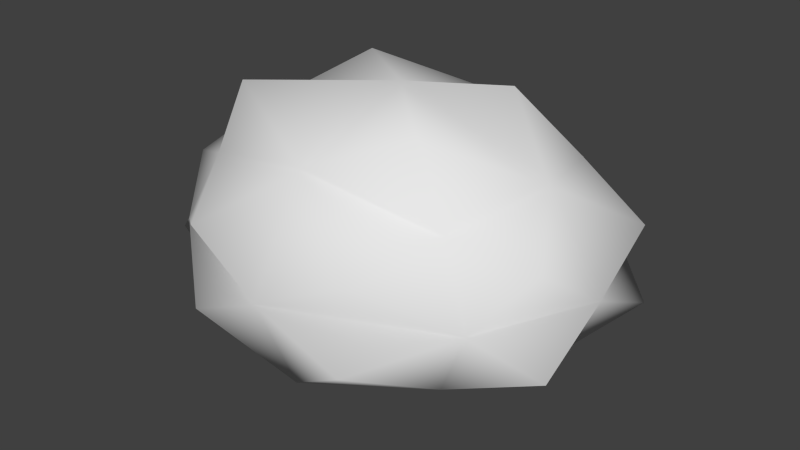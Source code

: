# Source: fruit-bush.blend  (saved by Blender 2.73.0; exported with 4.5.12 LTS)
import bpy
from mathutils import Matrix  # noqa: F401  (used for matrix-valued properties, if any)

bpy.ops.wm.read_factory_settings(use_empty=True)
scene = bpy.context.scene
scene.name = 'Scene'

# ---- collections
col_collection_1 = bpy.data.collections.new('Collection 1'); scene.collection.children.link(col_collection_1)

# ---- materials (node trees are filled in below, after node groups)
mat_material_002 = bpy.data.materials.new('Material.002')
mat_material_002.alpha_threshold = 0.0
mat_material_002.use_transparent_shadow = False
mat_material_002.roughness = 0.5
mat_material_001 = bpy.data.materials.new('Material.001')
mat_material_001.alpha_threshold = 0.0
mat_material_001.use_transparent_shadow = False
mat_material_001.roughness = 0.5

# ---- material node trees

# ---- world
world_world = bpy.data.worlds.new('World'); scene.world = world_world
world_world.color = (0.05088, 0.05088, 0.05088)
world_world.use_sun_shadow = False
world_world.sun_shadow_jitter_overblur = 0.0
world_world.cycles.sampling_method = 'MANUAL'
world_world.cycles.sample_map_resolution = 256

# ---- meshes
me_cube_003 = bpy.data.meshes.new('Cube.003')
me_cube_003.from_pydata([(-0.3931, 0.8764, 0.9199), (-0.3931, 0.9435, 0.9744), (-0.3066, 0.9435, 0.9744), (-0.3066, 0.8764, 0.9199), (-0.3931, 0.8219, 0.987), (-0.3931, 0.889, 1.042), (-0.3066, 0.889, 1.042), (-0.3066, 0.8219, 0.987), (-0.3498, 0.8906, 1.057), (-0.3498, 0.9586, 0.9728), (-0.3498, 0.8068, 0.9886), (-0.3498, 0.8748, 0.9048), (-0.4038, 0.8408, 0.9467), (-0.4038, 0.9246, 1.015), (-0.2959, 0.9246, 1.015), (-0.2959, 0.8408, 0.9467), (-0.3498, 0.8246, 0.9335), (-0.3498, 0.9408, 1.028), (-0.4038, 0.8487, 1.023), (-0.4038, 0.9167, 0.9388), (-0.2959, 0.8487, 1.023), (-0.2959, 0.9167, 0.9388), (-0.3498, 0.8355, 1.039), (-0.3498, 0.9299, 0.9225), (-0.275, 0.8827, 0.9807), (-0.4247, 0.8827, 0.9807), (0.08511, 0.9771, 0.9162), (0.03733, 1.024, 0.9707), (0.09809, 1.086, 0.9707), (0.1459, 1.039, 0.9162), (0.1239, 0.9389, 0.9833), (0.0761, 0.986, 1.038), (0.1369, 1.048, 1.038), (0.1846, 1.0, 0.9833), (0.1054, 1.018, 1.053), (0.05697, 1.066, 0.9691), (0.165, 0.959, 0.9849), (0.1166, 1.007, 0.9011), (0.1029, 0.9445, 0.943), (0.04325, 1.003, 1.011), (0.1191, 1.08, 1.011), (0.1787, 1.021, 0.943), (0.1524, 0.9715, 0.9298), (0.06962, 1.053, 1.024), (0.09726, 0.9501, 1.019), (0.04887, 0.9978, 0.9351), (0.1731, 1.027, 1.019), (0.1247, 1.075, 0.9351), (0.1446, 0.9792, 1.035), (0.07742, 1.045, 0.9189), (0.1636, 1.066, 0.977), (0.05838, 0.9591, 0.977), (0.1276, 1.341, 0.9162), (0.0625, 1.324, 0.9707), (0.04148, 1.408, 0.9707), (0.1066, 1.425, 0.9162), (0.1805, 1.354, 0.9833), (0.1154, 1.338, 1.038), (0.09434, 1.422, 1.038), (0.1595, 1.438, 0.9833), (0.1033, 1.379, 1.053), (0.03735, 1.363, 0.9691), (0.1846, 1.4, 0.9849), (0.1187, 1.383, 0.9011), (0.1648, 1.339, 0.943), (0.08345, 1.319, 1.011), (0.05722, 1.423, 1.011), (0.1385, 1.444, 0.943), (0.1674, 1.395, 0.9298), (0.05459, 1.367, 1.024), (0.1571, 1.337, 1.019), (0.09112, 1.321, 0.9351), (0.1309, 1.442, 1.019), (0.06488, 1.425, 0.9351), (0.1567, 1.393, 1.035), (0.06523, 1.37, 0.9189), (0.09279, 1.454, 0.977), (0.1292, 1.309, 0.977), (-0.1958, 1.351, 1.065), (-0.2625, 1.32, 1.096), (-0.2992, 1.391, 1.089), (-0.2324, 1.422, 1.058), (-0.1705, 1.371, 1.138), (-0.2372, 1.34, 1.17), (-0.2739, 1.411, 1.163), (-0.2071, 1.443, 1.131), (-0.2607, 1.374, 1.179), (-0.2923, 1.349, 1.088), (-0.1774, 1.413, 1.14), (-0.209, 1.388, 1.048), (-0.1703, 1.356, 1.098), (-0.2536, 1.317, 1.138), (-0.2993, 1.406, 1.129), (-0.216, 1.445, 1.09), (-0.177, 1.408, 1.086), (-0.2926, 1.354, 1.141), (-0.1962, 1.35, 1.164), (-0.2277, 1.324, 1.072), (-0.2419, 1.438, 1.155), (-0.2735, 1.413, 1.064), (-0.2129, 1.399, 1.177), (-0.2567, 1.364, 1.05), (-0.2665, 1.443, 1.108), (-0.2031, 1.32, 1.12), (-0.4481, 1.123, 1.059), (-0.5214, 1.151, 1.064), (-0.4937, 1.225, 1.059), (-0.4205, 1.197, 1.054), (-0.4411, 1.126, 1.137), (-0.5144, 1.154, 1.143), (-0.4867, 1.227, 1.138), (-0.4135, 1.199, 1.132), (-0.5088, 1.194, 1.15), (-0.5175, 1.191, 1.053), (-0.4174, 1.159, 1.144), (-0.4261, 1.156, 1.046), (-0.439, 1.112, 1.098), (-0.5304, 1.147, 1.105), (-0.4959, 1.239, 1.098), (-0.4044, 1.204, 1.092), (-0.404, 1.151, 1.093), (-0.5308, 1.199, 1.103), (-0.4803, 1.131, 1.15), (-0.489, 1.128, 1.052), (-0.4458, 1.223, 1.144), (-0.4545, 1.219, 1.046), (-0.4614, 1.178, 1.166), (-0.4735, 1.173, 1.03), (-0.4435, 1.239, 1.094), (-0.4914, 1.112, 1.103), (-0.4442, 1.412, 0.9176), (-0.5107, 1.431, 0.9108), (-0.4898, 1.495, 0.892), (-0.4233, 1.475, 0.8988), (-0.4451, 1.431, 0.9844), (-0.5116, 1.451, 0.9776), (-0.4906, 1.515, 0.9588), (-0.4241, 1.495, 0.9656), (-0.5094, 1.488, 0.9757), (-0.5084, 1.463, 0.8923), (-0.4265, 1.463, 0.9841), (-0.4254, 1.439, 0.9008), (-0.439, 1.411, 0.9542), (-0.522, 1.436, 0.9457), (-0.4958, 1.516, 0.9223), (-0.4129, 1.491, 0.9307), (-0.4099, 1.446, 0.9441), (-0.525, 1.48, 0.9323), (-0.481, 1.436, 0.9916), (-0.4799, 1.411, 0.9083), (-0.4549, 1.516, 0.9682), (-0.4538, 1.491, 0.8848), (-0.4682, 1.481, 0.996), (-0.4667, 1.446, 0.8804), (-0.4493, 1.519, 0.922), (-0.4855, 1.408, 0.9545), (-0.173, 1.067, 1.072), (-0.2118, 1.012, 1.072), (-0.2633, 1.049, 1.095), (-0.2246, 1.104, 1.095), (-0.1538, 1.055, 1.135), (-0.1925, 0.9996, 1.136), (-0.244, 1.036, 1.159), (-0.2053, 1.091, 1.158), (-0.2207, 1.009, 1.155), (-0.2447, 1.025, 1.076), (-0.1723, 1.078, 1.154), (-0.1964, 1.094, 1.075), (-0.1522, 1.063, 1.1), (-0.2005, 0.9945, 1.101), (-0.2649, 1.04, 1.13), (-0.2166, 1.109, 1.129), (-0.175, 1.099, 1.114), (-0.2421, 1.004, 1.116), (-0.1643, 1.021, 1.14), (-0.1884, 1.037, 1.061), (-0.2287, 1.067, 1.169), (-0.2528, 1.082, 1.09), (-0.1918, 1.041, 1.17), (-0.2252, 1.063, 1.06), (-0.2532, 1.083, 1.135), (-0.1639, 1.02, 1.095), (-0.1028, 1.523, 0.9205), (-0.1601, 1.54, 0.9146), (-0.1421, 1.595, 0.8984), (-0.0848, 1.578, 0.9043), (-0.1036, 1.54, 0.978), (-0.1608, 1.557, 0.9721), (-0.1428, 1.612, 0.956), (-0.08554, 1.595, 0.9618), (-0.159, 1.589, 0.9705), (-0.1581, 1.567, 0.8987), (-0.08754, 1.568, 0.9778), (-0.08662, 1.546, 0.906), (-0.09834, 1.523, 0.952), (-0.1698, 1.544, 0.9447), (-0.1473, 1.612, 0.9245), (-0.07583, 1.591, 0.9318), (-0.07324, 1.553, 0.9433), (-0.1724, 1.582, 0.9332), (-0.1345, 1.544, 0.9842), (-0.1336, 1.522, 0.9124), (-0.112, 1.612, 0.964), (-0.1111, 1.591, 0.8922), (-0.1235, 1.582, 0.988), (-0.1222, 1.553, 0.8884), (-0.1072, 1.615, 0.9242), (-0.1384, 1.52, 0.9522), (-0.108, 0.7915, 0.8969), (-0.1648, 0.8006, 0.9139), (-0.1529, 0.8588, 0.9227), (-0.09602, 0.8497, 0.9056), (-0.09277, 0.7798, 0.9538), (-0.1496, 0.7889, 0.9708), (-0.1377, 0.8471, 0.9796), (-0.08084, 0.838, 0.9625), (-0.1488, 0.8177, 0.9844), (-0.1678, 0.8323, 0.9133), (-0.07786, 0.8063, 0.9631), (-0.09682, 0.8209, 0.8921), (-0.09479, 0.7773, 0.9221), (-0.1658, 0.7887, 0.9434), (-0.1509, 0.8613, 0.9543), (-0.07989, 0.85, 0.9331), (-0.0736, 0.8114, 0.9235), (-0.172, 0.8272, 0.953), (-0.1208, 0.7757, 0.9682), (-0.1398, 0.7903, 0.8972), (-0.1059, 0.8483, 0.9792), (-0.1249, 0.8629, 0.9082), (-0.1097, 0.8092, 0.9875), (-0.136, 0.8295, 0.889), (-0.1125, 0.8697, 0.9458), (-0.1332, 0.7689, 0.9306), (-0.5834, 0.9965, 0.8804), (-0.6402, 1.006, 0.8975), (-0.6283, 1.064, 0.9062), (-0.5714, 1.055, 0.8892), (-0.5682, 0.9848, 0.9373), (-0.625, 0.9939, 0.9544), (-0.6131, 1.052, 0.9631), (-0.5562, 1.043, 0.9461), (-0.6242, 1.023, 0.9679), (-0.6432, 1.037, 0.8969), (-0.5533, 1.011, 0.9467), (-0.5722, 1.026, 0.8756), (-0.5702, 0.9823, 0.9057), (-0.6412, 0.9937, 0.9269), (-0.6263, 1.066, 0.9379), (-0.5553, 1.055, 0.9166), (-0.549, 1.016, 0.907), (-0.6475, 1.032, 0.9365), (-0.5962, 0.9807, 0.9518), (-0.6152, 0.9953, 0.8808), (-0.5813, 1.053, 0.9628), (-0.6003, 1.068, 0.8917), (-0.5851, 1.014, 0.971), (-0.6114, 1.034, 0.8725), (-0.5879, 1.075, 0.9294), (-0.6086, 0.9739, 0.9142)], [], [(25, 13, 1, 19), (17, 14, 2, 9), (24, 15, 3, 21), (16, 12, 0, 11), (23, 9, 2, 21), (22, 8, 5, 18), (20, 6, 8, 22), (19, 1, 9, 23), (15, 16, 11, 3), (13, 17, 9, 1), (5, 8, 17, 13), (7, 10, 16, 15), (10, 4, 12, 16), (20, 7, 15, 24), (8, 6, 14, 17), (18, 5, 13, 25), (4, 18, 25, 12), (6, 20, 24, 14), (0, 19, 23, 11), (7, 20, 22, 10), (10, 22, 18, 4), (11, 23, 21, 3), (14, 24, 21, 2), (12, 25, 19, 0), (51, 39, 27, 45), (43, 40, 28, 35), (50, 41, 29, 47), (42, 38, 26, 37), (49, 35, 28, 47), (48, 34, 31, 44), (46, 32, 34, 48), (45, 27, 35, 49), (41, 42, 37, 29), (39, 43, 35, 27), (31, 34, 43, 39), (33, 36, 42, 41), (36, 30, 38, 42), (46, 33, 41, 50), (34, 32, 40, 43), (44, 31, 39, 51), (30, 44, 51, 38), (32, 46, 50, 40), (26, 45, 49, 37), (33, 46, 48, 36), (36, 48, 44, 30), (37, 49, 47, 29), (40, 50, 47, 28), (38, 51, 45, 26), (77, 65, 53, 71), (69, 66, 54, 61), (76, 67, 55, 73), (68, 64, 52, 63), (75, 61, 54, 73), (74, 60, 57, 70), (72, 58, 60, 74), (71, 53, 61, 75), (67, 68, 63, 55), (65, 69, 61, 53), (57, 60, 69, 65), (59, 62, 68, 67), (62, 56, 64, 68), (72, 59, 67, 76), (60, 58, 66, 69), (70, 57, 65, 77), (56, 70, 77, 64), (58, 72, 76, 66), (52, 71, 75, 63), (59, 72, 74, 62), (62, 74, 70, 56), (63, 75, 73, 55), (66, 76, 73, 54), (64, 77, 71, 52), (103, 91, 79, 97), (95, 92, 80, 87), (102, 93, 81, 99), (94, 90, 78, 89), (101, 87, 80, 99), (100, 86, 83, 96), (98, 84, 86, 100), (97, 79, 87, 101), (93, 94, 89, 81), (91, 95, 87, 79), (83, 86, 95, 91), (85, 88, 94, 93), (88, 82, 90, 94), (98, 85, 93, 102), (86, 84, 92, 95), (96, 83, 91, 103), (82, 96, 103, 90), (84, 98, 102, 92), (78, 97, 101, 89), (85, 98, 100, 88), (88, 100, 96, 82), (89, 101, 99, 81), (92, 102, 99, 80), (90, 103, 97, 78), (129, 117, 105, 123), (121, 118, 106, 113), (128, 119, 107, 125), (120, 116, 104, 115), (127, 113, 106, 125), (126, 112, 109, 122), (124, 110, 112, 126), (123, 105, 113, 127), (119, 120, 115, 107), (117, 121, 113, 105), (109, 112, 121, 117), (111, 114, 120, 119), (114, 108, 116, 120), (124, 111, 119, 128), (112, 110, 118, 121), (122, 109, 117, 129), (108, 122, 129, 116), (110, 124, 128, 118), (104, 123, 127, 115), (111, 124, 126, 114), (114, 126, 122, 108), (115, 127, 125, 107), (118, 128, 125, 106), (116, 129, 123, 104), (155, 143, 131, 149), (147, 144, 132, 139), (154, 145, 133, 151), (146, 142, 130, 141), (153, 139, 132, 151), (152, 138, 135, 148), (150, 136, 138, 152), (149, 131, 139, 153), (145, 146, 141, 133), (143, 147, 139, 131), (135, 138, 147, 143), (137, 140, 146, 145), (140, 134, 142, 146), (150, 137, 145, 154), (138, 136, 144, 147), (148, 135, 143, 155), (134, 148, 155, 142), (136, 150, 154, 144), (130, 149, 153, 141), (137, 150, 152, 140), (140, 152, 148, 134), (141, 153, 151, 133), (144, 154, 151, 132), (142, 155, 149, 130), (181, 169, 157, 175), (173, 170, 158, 165), (180, 171, 159, 177), (172, 168, 156, 167), (179, 165, 158, 177), (178, 164, 161, 174), (176, 162, 164, 178), (175, 157, 165, 179), (171, 172, 167, 159), (169, 173, 165, 157), (161, 164, 173, 169), (163, 166, 172, 171), (166, 160, 168, 172), (176, 163, 171, 180), (164, 162, 170, 173), (174, 161, 169, 181), (160, 174, 181, 168), (162, 176, 180, 170), (156, 175, 179, 167), (163, 176, 178, 166), (166, 178, 174, 160), (167, 179, 177, 159), (170, 180, 177, 158), (168, 181, 175, 156), (207, 195, 183, 201), (199, 196, 184, 191), (206, 197, 185, 203), (198, 194, 182, 193), (205, 191, 184, 203), (204, 190, 187, 200), (202, 188, 190, 204), (201, 183, 191, 205), (197, 198, 193, 185), (195, 199, 191, 183), (187, 190, 199, 195), (189, 192, 198, 197), (192, 186, 194, 198), (202, 189, 197, 206), (190, 188, 196, 199), (200, 187, 195, 207), (186, 200, 207, 194), (188, 202, 206, 196), (182, 201, 205, 193), (189, 202, 204, 192), (192, 204, 200, 186), (193, 205, 203, 185), (196, 206, 203, 184), (194, 207, 201, 182), (233, 221, 209, 227), (225, 222, 210, 217), (232, 223, 211, 229), (224, 220, 208, 219), (231, 217, 210, 229), (230, 216, 213, 226), (228, 214, 216, 230), (227, 209, 217, 231), (223, 224, 219, 211), (221, 225, 217, 209), (213, 216, 225, 221), (215, 218, 224, 223), (218, 212, 220, 224), (228, 215, 223, 232), (216, 214, 222, 225), (226, 213, 221, 233), (212, 226, 233, 220), (214, 228, 232, 222), (208, 227, 231, 219), (215, 228, 230, 218), (218, 230, 226, 212), (219, 231, 229, 211), (222, 232, 229, 210), (220, 233, 227, 208), (259, 247, 235, 253), (251, 248, 236, 243), (258, 249, 237, 255), (250, 246, 234, 245), (257, 243, 236, 255), (256, 242, 239, 252), (254, 240, 242, 256), (253, 235, 243, 257), (249, 250, 245, 237), (247, 251, 243, 235), (239, 242, 251, 247), (241, 244, 250, 249), (244, 238, 246, 250), (254, 241, 249, 258), (242, 240, 248, 251), (252, 239, 247, 259), (238, 252, 259, 246), (240, 254, 258, 248), (234, 253, 257, 245), (241, 254, 256, 244), (244, 256, 252, 238), (245, 257, 255, 237), (248, 258, 255, 236), (246, 259, 253, 234)])
me_cube_003.polygons.foreach_set('use_smooth', [True] * 240)
_uv = me_cube_003.uv_layers.new(name='UVMap')
_uv.uv.foreach_set('vector', [0.1755, 0.4289, 0.408, 0.4289, 0.3539, 0.5676, 0.251, 0.6012, 0.5791, 0.5864, 0.5791, 0.8189, 0.4405, 0.7648, 0.4069, 0.662, 0.4217, 0.9901, 0.1891, 0.9901, 0.2432, 0.8514, 0.3461, 0.8178, 0.018, 0.8326, 0.018, 0.6001, 0.1567, 0.6542, 0.1902, 0.757, 0.2986, 0.7095, 0.4069, 0.662, 0.4405, 0.7648, 0.3461, 0.8178, 0.7034, 0.288, 0.8118, 0.2405, 0.8453, 0.3434, 0.751, 0.3964, 0.6559, 0.1797, 0.7588, 0.1461, 0.8118, 0.2405, 0.7034, 0.288, 0.251, 0.6012, 0.3539, 0.5676, 0.4069, 0.662, 0.2986, 0.7095, 0.1891, 0.9901, 0.018, 0.8326, 0.1902, 0.757, 0.2432, 0.8514, 0.408, 0.4289, 0.5791, 0.5864, 0.4069, 0.662, 0.3539, 0.5676, 0.8453, 0.3434, 0.8118, 0.2405, 0.984, 0.1649, 0.984, 0.3975, 0.5615, 0.2327, 0.5951, 0.3356, 0.4229, 0.4112, 0.4229, 0.1786, 0.5951, 0.3356, 0.6481, 0.4299, 0.594, 0.5686, 0.4229, 0.4112, 0.6559, 0.1797, 0.5615, 0.2327, 0.4229, 0.1786, 0.5803, 0.007468, 0.8118, 0.2405, 0.7588, 0.1461, 0.8129, 0.007468, 0.984, 0.1649, 0.751, 0.3964, 0.8453, 0.3434, 0.984, 0.3975, 0.8265, 0.5686, 0.6481, 0.4299, 0.751, 0.3964, 0.8265, 0.5686, 0.594, 0.5686, 0.7588, 0.1461, 0.6559, 0.1797, 0.5803, 0.007468, 0.8129, 0.007468, 0.1567, 0.6542, 0.251, 0.6012, 0.2986, 0.7095, 0.1902, 0.757, 0.5615, 0.2327, 0.6559, 0.1797, 0.7034, 0.288, 0.5951, 0.3356, 0.5951, 0.3356, 0.7034, 0.288, 0.751, 0.3964, 0.6481, 0.4299, 0.1902, 0.757, 0.2986, 0.7095, 0.3461, 0.8178, 0.2432, 0.8514, 0.5791, 0.8189, 0.4217, 0.9901, 0.3461, 0.8178, 0.4405, 0.7648, 0.018, 0.6001, 0.1755, 0.4289, 0.251, 0.6012, 0.1567, 0.6542, 0.1755, 0.4289, 0.408, 0.4289, 0.3539, 0.5676, 0.251, 0.6012, 0.5791, 0.5864, 0.5791, 0.8189, 0.4405, 0.7648, 0.4069, 0.662, 0.4217, 0.9901, 0.1891, 0.9901, 0.2432, 0.8514, 0.3461, 0.8178, 0.018, 0.8326, 0.018, 0.6001, 0.1567, 0.6542, 0.1902, 0.757, 0.2986, 0.7095, 0.4069, 0.662, 0.4405, 0.7648, 0.3461, 0.8178, 0.7034, 0.288, 0.8118, 0.2405, 0.8453, 0.3434, 0.751, 0.3964, 0.6559, 0.1797, 0.7588, 0.1461, 0.8118, 0.2405, 0.7034, 0.288, 0.251, 0.6012, 0.3539, 0.5676, 0.4069, 0.662, 0.2986, 0.7095, 0.1891, 0.9901, 0.018, 0.8326, 0.1902, 0.757, 0.2432, 0.8514, 0.408, 0.4289, 0.5791, 0.5864, 0.4069, 0.662, 0.3539, 0.5676, 0.8453, 0.3434, 0.8118, 0.2405, 0.984, 0.1649, 0.984, 0.3975, 0.5615, 0.2327, 0.5951, 0.3356, 0.4229, 0.4112, 0.4229, 0.1786, 0.5951, 0.3356, 0.6481, 0.4299, 0.594, 0.5686, 0.4229, 0.4112, 0.6559, 0.1797, 0.5615, 0.2327, 0.4229, 0.1786, 0.5803, 0.007468, 0.8118, 0.2405, 0.7588, 0.1461, 0.8129, 0.007468, 0.984, 0.1649, 0.751, 0.3964, 0.8453, 0.3434, 0.984, 0.3975, 0.8265, 0.5686, 0.6481, 0.4299, 0.751, 0.3964, 0.8265, 0.5686, 0.594, 0.5686, 0.7588, 0.1461, 0.6559, 0.1797, 0.5803, 0.007468, 0.8129, 0.007468, 0.1567, 0.6542, 0.251, 0.6012, 0.2986, 0.7095, 0.1902, 0.757, 0.5615, 0.2327, 0.6559, 0.1797, 0.7034, 0.288, 0.5951, 0.3356, 0.5951, 0.3356, 0.7034, 0.288, 0.751, 0.3964, 0.6481, 0.4299, 0.1902, 0.757, 0.2986, 0.7095, 0.3461, 0.8178, 0.2432, 0.8514, 0.5791, 0.8189, 0.4217, 0.9901, 0.3461, 0.8178, 0.4405, 0.7648, 0.018, 0.6001, 0.1755, 0.4289, 0.251, 0.6012, 0.1567, 0.6542, 0.1755, 0.4289, 0.408, 0.4289, 0.3539, 0.5676, 0.251, 0.6012, 0.5791, 0.5864, 0.5791, 0.8189, 0.4405, 0.7648, 0.4069, 0.662, 0.4217, 0.9901, 0.1891, 0.9901, 0.2432, 0.8514, 0.3461, 0.8178, 0.018, 0.8326, 0.018, 0.6001, 0.1567, 0.6542, 0.1902, 0.757, 0.2986, 0.7095, 0.4069, 0.662, 0.4405, 0.7648, 0.3461, 0.8178, 0.7034, 0.288, 0.8118, 0.2405, 0.8453, 0.3434, 0.751, 0.3964, 0.6559, 0.1797, 0.7588, 0.1461, 0.8118, 0.2405, 0.7034, 0.288, 0.251, 0.6012, 0.3539, 0.5676, 0.4069, 0.662, 0.2986, 0.7095, 0.1891, 0.9901, 0.018, 0.8326, 0.1902, 0.757, 0.2432, 0.8514, 0.408, 0.4289, 0.5791, 0.5864, 0.4069, 0.662, 0.3539, 0.5676, 0.8453, 0.3434, 0.8118, 0.2405, 0.984, 0.1649, 0.984, 0.3975, 0.5615, 0.2327, 0.5951, 0.3356, 0.4229, 0.4112, 0.4229, 0.1786, 0.5951, 0.3356, 0.6481, 0.4299, 0.594, 0.5686, 0.4229, 0.4112, 0.6559, 0.1797, 0.5615, 0.2327, 0.4229, 0.1786, 0.5803, 0.007468, 0.8118, 0.2405, 0.7588, 0.1461, 0.8129, 0.007468, 0.984, 0.1649, 0.751, 0.3964, 0.8453, 0.3434, 0.984, 0.3975, 0.8265, 0.5686, 0.6481, 0.4299, 0.751, 0.3964, 0.8265, 0.5686, 0.594, 0.5686, 0.7588, 0.1461, 0.6559, 0.1797, 0.5803, 0.007468, 0.8129, 0.007468, 0.1567, 0.6542, 0.251, 0.6012, 0.2986, 0.7095, 0.1902, 0.757, 0.5615, 0.2327, 0.6559, 0.1797, 0.7034, 0.288, 0.5951, 0.3356, 0.5951, 0.3356, 0.7034, 0.288, 0.751, 0.3964, 0.6481, 0.4299, 0.1902, 0.757, 0.2986, 0.7095, 0.3461, 0.8178, 0.2432, 0.8514, 0.5791, 0.8189, 0.4217, 0.9901, 0.3461, 0.8178, 0.4405, 0.7648, 0.018, 0.6001, 0.1755, 0.4289, 0.251, 0.6012, 0.1567, 0.6542, 0.1755, 0.4289, 0.408, 0.4289, 0.3539, 0.5676, 0.251, 0.6012, 0.5791, 0.5864, 0.5791, 0.8189, 0.4405, 0.7648, 0.4069, 0.662, 0.4217, 0.9901, 0.1891, 0.9901, 0.2432, 0.8514, 0.3461, 0.8178, 0.018, 0.8326, 0.018, 0.6001, 0.1567, 0.6542, 0.1902, 0.757, 0.2986, 0.7095, 0.4069, 0.662, 0.4405, 0.7648, 0.3461, 0.8178, 0.7034, 0.288, 0.8118, 0.2405, 0.8453, 0.3434, 0.751, 0.3964, 0.6559, 0.1797, 0.7588, 0.1461, 0.8118, 0.2405, 0.7034, 0.288, 0.251, 0.6012, 0.3539, 0.5676, 0.4069, 0.662, 0.2986, 0.7095, 0.1891, 0.9901, 0.018, 0.8326, 0.1902, 0.757, 0.2432, 0.8514, 0.408, 0.4289, 0.5791, 0.5864, 0.4069, 0.662, 0.3539, 0.5676, 0.8453, 0.3434, 0.8118, 0.2405, 0.984, 0.1649, 0.984, 0.3975, 0.5615, 0.2327, 0.5951, 0.3356, 0.4229, 0.4112, 0.4229, 0.1786, 0.5951, 0.3356, 0.6481, 0.4299, 0.594, 0.5686, 0.4229, 0.4112, 0.6559, 0.1797, 0.5615, 0.2327, 0.4229, 0.1786, 0.5803, 0.007468, 0.8118, 0.2405, 0.7588, 0.1461, 0.8129, 0.007468, 0.984, 0.1649, 0.751, 0.3964, 0.8453, 0.3434, 0.984, 0.3975, 0.8265, 0.5686, 0.6481, 0.4299, 0.751, 0.3964, 0.8265, 0.5686, 0.594, 0.5686, 0.7588, 0.1461, 0.6559, 0.1797, 0.5803, 0.007468, 0.8129, 0.007468, 0.1567, 0.6542, 0.251, 0.6012, 0.2986, 0.7095, 0.1902, 0.757, 0.5615, 0.2327, 0.6559, 0.1797, 0.7034, 0.288, 0.5951, 0.3356, 0.5951, 0.3356, 0.7034, 0.288, 0.751, 0.3964, 0.6481, 0.4299, 0.1902, 0.757, 0.2986, 0.7095, 0.3461, 0.8178, 0.2432, 0.8514, 0.5791, 0.8189, 0.4217, 0.9901, 0.3461, 0.8178, 0.4405, 0.7648, 0.018, 0.6001, 0.1755, 0.4289, 0.251, 0.6012, 0.1567, 0.6542, 0.1755, 0.4289, 0.408, 0.4289, 0.3539, 0.5676, 0.251, 0.6012, 0.5791, 0.5864, 0.5791, 0.8189, 0.4405, 0.7648, 0.4069, 0.662, 0.4217, 0.9901, 0.1891, 0.9901, 0.2432, 0.8514, 0.3461, 0.8178, 0.018, 0.8326, 0.018, 0.6001, 0.1567, 0.6542, 0.1902, 0.757, 0.2986, 0.7095, 0.4069, 0.662, 0.4405, 0.7648, 0.3461, 0.8178, 0.7034, 0.288, 0.8118, 0.2405, 0.8453, 0.3434, 0.751, 0.3964, 0.6559, 0.1797, 0.7588, 0.1461, 0.8118, 0.2405, 0.7034, 0.288, 0.251, 0.6012, 0.3539, 0.5676, 0.4069, 0.662, 0.2986, 0.7095, 0.1891, 0.9901, 0.018, 0.8326, 0.1902, 0.757, 0.2432, 0.8514, 0.408, 0.4289, 0.5791, 0.5864, 0.4069, 0.662, 0.3539, 0.5676, 0.8453, 0.3434, 0.8118, 0.2405, 0.984, 0.1649, 0.984, 0.3975, 0.5615, 0.2327, 0.5951, 0.3356, 0.4229, 0.4112, 0.4229, 0.1786, 0.5951, 0.3356, 0.6481, 0.4299, 0.594, 0.5686, 0.4229, 0.4112, 0.6559, 0.1797, 0.5615, 0.2327, 0.4229, 0.1786, 0.5803, 0.007468, 0.8118, 0.2405, 0.7588, 0.1461, 0.8129, 0.007468, 0.984, 0.1649, 0.751, 0.3964, 0.8453, 0.3434, 0.984, 0.3975, 0.8265, 0.5686, 0.6481, 0.4299, 0.751, 0.3964, 0.8265, 0.5686, 0.594, 0.5686, 0.7588, 0.1461, 0.6559, 0.1797, 0.5803, 0.007468, 0.8129, 0.007468, 0.1567, 0.6542, 0.251, 0.6012, 0.2986, 0.7095, 0.1902, 0.757, 0.5615, 0.2327, 0.6559, 0.1797, 0.7034, 0.288, 0.5951, 0.3356, 0.5951, 0.3356, 0.7034, 0.288, 0.751, 0.3964, 0.6481, 0.4299, 0.1902, 0.757, 0.2986, 0.7095, 0.3461, 0.8178, 0.2432, 0.8514, 0.5791, 0.8189, 0.4217, 0.9901, 0.3461, 0.8178, 0.4405, 0.7648, 0.018, 0.6001, 0.1755, 0.4289, 0.251, 0.6012, 0.1567, 0.6542, 0.1755, 0.4289, 0.408, 0.4289, 0.3539, 0.5676, 0.251, 0.6012, 0.5791, 0.5864, 0.5791, 0.8189, 0.4405, 0.7648, 0.4069, 0.662, 0.4217, 0.9901, 0.1891, 0.9901, 0.2432, 0.8514, 0.3461, 0.8178, 0.018, 0.8326, 0.018, 0.6001, 0.1567, 0.6542, 0.1902, 0.757, 0.2986, 0.7095, 0.4069, 0.662, 0.4405, 0.7648, 0.3461, 0.8178, 0.7034, 0.288, 0.8118, 0.2405, 0.8453, 0.3434, 0.751, 0.3964, 0.6559, 0.1797, 0.7588, 0.1461, 0.8118, 0.2405, 0.7034, 0.288, 0.251, 0.6012, 0.3539, 0.5676, 0.4069, 0.662, 0.2986, 0.7095, 0.1891, 0.9901, 0.018, 0.8326, 0.1902, 0.757, 0.2432, 0.8514, 0.408, 0.4289, 0.5791, 0.5864, 0.4069, 0.662, 0.3539, 0.5676, 0.8453, 0.3434, 0.8118, 0.2405, 0.984, 0.1649, 0.984, 0.3975, 0.5615, 0.2327, 0.5951, 0.3356, 0.4229, 0.4112, 0.4229, 0.1786, 0.5951, 0.3356, 0.6481, 0.4299, 0.594, 0.5686, 0.4229, 0.4112, 0.6559, 0.1797, 0.5615, 0.2327, 0.4229, 0.1786, 0.5803, 0.007468, 0.8118, 0.2405, 0.7588, 0.1461, 0.8129, 0.007468, 0.984, 0.1649, 0.751, 0.3964, 0.8453, 0.3434, 0.984, 0.3975, 0.8265, 0.5686, 0.6481, 0.4299, 0.751, 0.3964, 0.8265, 0.5686, 0.594, 0.5686, 0.7588, 0.1461, 0.6559, 0.1797, 0.5803, 0.007468, 0.8129, 0.007468, 0.1567, 0.6542, 0.251, 0.6012, 0.2986, 0.7095, 0.1902, 0.757, 0.5615, 0.2327, 0.6559, 0.1797, 0.7034, 0.288, 0.5951, 0.3356, 0.5951, 0.3356, 0.7034, 0.288, 0.751, 0.3964, 0.6481, 0.4299, 0.1902, 0.757, 0.2986, 0.7095, 0.3461, 0.8178, 0.2432, 0.8514, 0.5791, 0.8189, 0.4217, 0.9901, 0.3461, 0.8178, 0.4405, 0.7648, 0.018, 0.6001, 0.1755, 0.4289, 0.251, 0.6012, 0.1567, 0.6542, 0.1755, 0.4289, 0.408, 0.4289, 0.3539, 0.5676, 0.251, 0.6012, 0.5791, 0.5864, 0.5791, 0.8189, 0.4405, 0.7648, 0.4069, 0.662, 0.4217, 0.9901, 0.1891, 0.9901, 0.2432, 0.8514, 0.3461, 0.8178, 0.018, 0.8326, 0.018, 0.6001, 0.1567, 0.6542, 0.1902, 0.757, 0.2986, 0.7095, 0.4069, 0.662, 0.4405, 0.7648, 0.3461, 0.8178, 0.7034, 0.288, 0.8118, 0.2405, 0.8453, 0.3434, 0.751, 0.3964, 0.6559, 0.1797, 0.7588, 0.1461, 0.8118, 0.2405, 0.7034, 0.288, 0.251, 0.6012, 0.3539, 0.5676, 0.4069, 0.662, 0.2986, 0.7095, 0.1891, 0.9901, 0.018, 0.8326, 0.1902, 0.757, 0.2432, 0.8514, 0.408, 0.4289, 0.5791, 0.5864, 0.4069, 0.662, 0.3539, 0.5676, 0.8453, 0.3434, 0.8118, 0.2405, 0.984, 0.1649, 0.984, 0.3975, 0.5615, 0.2327, 0.5951, 0.3356, 0.4229, 0.4112, 0.4229, 0.1786, 0.5951, 0.3356, 0.6481, 0.4299, 0.594, 0.5686, 0.4229, 0.4112, 0.6559, 0.1797, 0.5615, 0.2327, 0.4229, 0.1786, 0.5803, 0.007468, 0.8118, 0.2405, 0.7588, 0.1461, 0.8129, 0.007468, 0.984, 0.1649, 0.751, 0.3964, 0.8453, 0.3434, 0.984, 0.3975, 0.8265, 0.5686, 0.6481, 0.4299, 0.751, 0.3964, 0.8265, 0.5686, 0.594, 0.5686, 0.7588, 0.1461, 0.6559, 0.1797, 0.5803, 0.007468, 0.8129, 0.007468, 0.1567, 0.6542, 0.251, 0.6012, 0.2986, 0.7095, 0.1902, 0.757, 0.5615, 0.2327, 0.6559, 0.1797, 0.7034, 0.288, 0.5951, 0.3356, 0.5951, 0.3356, 0.7034, 0.288, 0.751, 0.3964, 0.6481, 0.4299, 0.1902, 0.757, 0.2986, 0.7095, 0.3461, 0.8178, 0.2432, 0.8514, 0.5791, 0.8189, 0.4217, 0.9901, 0.3461, 0.8178, 0.4405, 0.7648, 0.018, 0.6001, 0.1755, 0.4289, 0.251, 0.6012, 0.1567, 0.6542, 0.1755, 0.4289, 0.408, 0.4289, 0.3539, 0.5676, 0.251, 0.6012, 0.5791, 0.5864, 0.5791, 0.8189, 0.4405, 0.7648, 0.4069, 0.662, 0.4217, 0.9901, 0.1891, 0.9901, 0.2432, 0.8514, 0.3461, 0.8178, 0.018, 0.8326, 0.018, 0.6001, 0.1567, 0.6542, 0.1902, 0.757, 0.2986, 0.7095, 0.4069, 0.662, 0.4405, 0.7648, 0.3461, 0.8178, 0.7034, 0.288, 0.8118, 0.2405, 0.8453, 0.3434, 0.751, 0.3964, 0.6559, 0.1797, 0.7588, 0.1461, 0.8118, 0.2405, 0.7034, 0.288, 0.251, 0.6012, 0.3539, 0.5676, 0.4069, 0.662, 0.2986, 0.7095, 0.1891, 0.9901, 0.018, 0.8326, 0.1902, 0.757, 0.2432, 0.8514, 0.408, 0.4289, 0.5791, 0.5864, 0.4069, 0.662, 0.3539, 0.5676, 0.8453, 0.3434, 0.8118, 0.2405, 0.984, 0.1649, 0.984, 0.3975, 0.5615, 0.2327, 0.5951, 0.3356, 0.4229, 0.4112, 0.4229, 0.1786, 0.5951, 0.3356, 0.6481, 0.4299, 0.594, 0.5686, 0.4229, 0.4112, 0.6559, 0.1797, 0.5615, 0.2327, 0.4229, 0.1786, 0.5803, 0.007468, 0.8118, 0.2405, 0.7588, 0.1461, 0.8129, 0.007468, 0.984, 0.1649, 0.751, 0.3964, 0.8453, 0.3434, 0.984, 0.3975, 0.8265, 0.5686, 0.6481, 0.4299, 0.751, 0.3964, 0.8265, 0.5686, 0.594, 0.5686, 0.7588, 0.1461, 0.6559, 0.1797, 0.5803, 0.007468, 0.8129, 0.007468, 0.1567, 0.6542, 0.251, 0.6012, 0.2986, 0.7095, 0.1902, 0.757, 0.5615, 0.2327, 0.6559, 0.1797, 0.7034, 0.288, 0.5951, 0.3356, 0.5951, 0.3356, 0.7034, 0.288, 0.751, 0.3964, 0.6481, 0.4299, 0.1902, 0.757, 0.2986, 0.7095, 0.3461, 0.8178, 0.2432, 0.8514, 0.5791, 0.8189, 0.4217, 0.9901, 0.3461, 0.8178, 0.4405, 0.7648, 0.018, 0.6001, 0.1755, 0.4289, 0.251, 0.6012, 0.1567, 0.6542, 0.1755, 0.4289, 0.408, 0.4289, 0.3539, 0.5676, 0.251, 0.6012, 0.5791, 0.5864, 0.5791, 0.8189, 0.4405, 0.7648, 0.4069, 0.662, 0.4217, 0.9901, 0.1891, 0.9901, 0.2432, 0.8514, 0.3461, 0.8178, 0.018, 0.8326, 0.018, 0.6001, 0.1567, 0.6542, 0.1902, 0.757, 0.2986, 0.7095, 0.4069, 0.662, 0.4405, 0.7648, 0.3461, 0.8178, 0.7034, 0.288, 0.8118, 0.2405, 0.8453, 0.3434, 0.751, 0.3964, 0.6559, 0.1797, 0.7588, 0.1461, 0.8118, 0.2405, 0.7034, 0.288, 0.251, 0.6012, 0.3539, 0.5676, 0.4069, 0.662, 0.2986, 0.7095, 0.1891, 0.9901, 0.018, 0.8326, 0.1902, 0.757, 0.2432, 0.8514, 0.408, 0.4289, 0.5791, 0.5864, 0.4069, 0.662, 0.3539, 0.5676, 0.8453, 0.3434, 0.8118, 0.2405, 0.984, 0.1649, 0.984, 0.3975, 0.5615, 0.2327, 0.5951, 0.3356, 0.4229, 0.4112, 0.4229, 0.1786, 0.5951, 0.3356, 0.6481, 0.4299, 0.594, 0.5686, 0.4229, 0.4112, 0.6559, 0.1797, 0.5615, 0.2327, 0.4229, 0.1786, 0.5803, 0.007468, 0.8118, 0.2405, 0.7588, 0.1461, 0.8129, 0.007468, 0.984, 0.1649, 0.751, 0.3964, 0.8453, 0.3434, 0.984, 0.3975, 0.8265, 0.5686, 0.6481, 0.4299, 0.751, 0.3964, 0.8265, 0.5686, 0.594, 0.5686, 0.7588, 0.1461, 0.6559, 0.1797, 0.5803, 0.007468, 0.8129, 0.007468, 0.1567, 0.6542, 0.251, 0.6012, 0.2986, 0.7095, 0.1902, 0.757, 0.5615, 0.2327, 0.6559, 0.1797, 0.7034, 0.288, 0.5951, 0.3356, 0.5951, 0.3356, 0.7034, 0.288, 0.751, 0.3964, 0.6481, 0.4299, 0.1902, 0.757, 0.2986, 0.7095, 0.3461, 0.8178, 0.2432, 0.8514, 0.5791, 0.8189, 0.4217, 0.9901, 0.3461, 0.8178, 0.4405, 0.7648, 0.018, 0.6001, 0.1755, 0.4289, 0.251, 0.6012, 0.1567, 0.6542, 0.1755, 0.4289, 0.408, 0.4289, 0.3539, 0.5676, 0.251, 0.6012, 0.5791, 0.5864, 0.5791, 0.8189, 0.4405, 0.7648, 0.4069, 0.662, 0.4217, 0.9901, 0.1891, 0.9901, 0.2432, 0.8514, 0.3461, 0.8178, 0.018, 0.8326, 0.018, 0.6001, 0.1567, 0.6542, 0.1902, 0.757, 0.2986, 0.7095, 0.4069, 0.662, 0.4405, 0.7648, 0.3461, 0.8178, 0.7034, 0.288, 0.8118, 0.2405, 0.8453, 0.3434, 0.751, 0.3964, 0.6559, 0.1797, 0.7588, 0.1461, 0.8118, 0.2405, 0.7034, 0.288, 0.251, 0.6012, 0.3539, 0.5676, 0.4069, 0.662, 0.2986, 0.7095, 0.1891, 0.9901, 0.018, 0.8326, 0.1902, 0.757, 0.2432, 0.8514, 0.408, 0.4289, 0.5791, 0.5864, 0.4069, 0.662, 0.3539, 0.5676, 0.8453, 0.3434, 0.8118, 0.2405, 0.984, 0.1649, 0.984, 0.3975, 0.5615, 0.2327, 0.5951, 0.3356, 0.4229, 0.4112, 0.4229, 0.1786, 0.5951, 0.3356, 0.6481, 0.4299, 0.594, 0.5686, 0.4229, 0.4112, 0.6559, 0.1797, 0.5615, 0.2327, 0.4229, 0.1786, 0.5803, 0.007468, 0.8118, 0.2405, 0.7588, 0.1461, 0.8129, 0.007468, 0.984, 0.1649, 0.751, 0.3964, 0.8453, 0.3434, 0.984, 0.3975, 0.8265, 0.5686, 0.6481, 0.4299, 0.751, 0.3964, 0.8265, 0.5686, 0.594, 0.5686, 0.7588, 0.1461, 0.6559, 0.1797, 0.5803, 0.007468, 0.8129, 0.007468, 0.1567, 0.6542, 0.251, 0.6012, 0.2986, 0.7095, 0.1902, 0.757, 0.5615, 0.2327, 0.6559, 0.1797, 0.7034, 0.288, 0.5951, 0.3356, 0.5951, 0.3356, 0.7034, 0.288, 0.751, 0.3964, 0.6481, 0.4299, 0.1902, 0.757, 0.2986, 0.7095, 0.3461, 0.8178, 0.2432, 0.8514, 0.5791, 0.8189, 0.4217, 0.9901, 0.3461, 0.8178, 0.4405, 0.7648, 0.018, 0.6001, 0.1755, 0.4289, 0.251, 0.6012, 0.1567, 0.6542])
me_cube_003.materials.append(mat_material_002)
me_cube_003.use_remesh_preserve_volume = False
me_cube_003.use_remesh_preserve_attributes = False
me_cube_003.use_mirror_vertex_groups = False
me_cube_003.update()
me_cube_002 = bpy.data.meshes.new('Cube.002')
me_cube_002.from_pydata([(-0.2808, -0.2426, -0.1408), (-0.2808, 0.229, -0.1408), (-0.2808, -0.2426, 0.2638), (-0.2808, 0.229, 0.2638), (-0.354, -0.274, 0.01414), (-0.354, 0.2604, 0.01414), (-0.3447, -0.006772, 0.3293), (-0.3447, -0.006772, -0.176), (-0.4672, -0.006772, 0.01414), (-0.1918, -0.408, 0.1951), (-0.4267, -0.1556, 0.2032), (-0.4574, 0.1643, 0.1951), (-0.2064, 0.3768, 0.1951), (-0.4645, 0.184, -0.07213), (-0.2132, 0.3852, -0.07213), (-0.47, -0.1915, -0.07213), (-0.1859, -0.4209, -0.07213), (-0.1563, -0.1781, -0.2193), (-0.1563, 0.1673, -0.2422), (-0.2642, -0.1782, 0.4318), (-0.1799, 0.1245, 0.4418), (0.2754, -0.2426, -0.1408), (0.2754, 0.229, -0.1408), (0.2754, -0.2426, 0.2638), (0.2754, 0.229, 0.2638), (0.3486, -0.274, 0.01414), (0.3486, 0.2604, 0.01414), (0.3393, -0.006772, 0.3293), (0.3393, -0.006772, -0.176), (0.4618, -0.006772, 0.01414), (-0.002701, 0.285, 0.3561), (-0.002701, 0.3233, -0.2028), (-0.002701, -0.2985, 0.3561), (-0.002701, -0.3369, -0.2028), (-0.002701, -0.437, 0.01414), (-0.002701, 0.4234, 0.01414), (-0.002701, -0.006772, 0.4462), (-0.002701, -0.006772, -0.2929), (0.1864, -0.408, 0.1951), (0.4213, -0.1556, 0.2032), (0.452, 0.1643, 0.1951), (0.201, 0.3768, 0.1951), (0.4591, 0.184, -0.07213), (0.2077, 0.3852, -0.07213), (0.4646, -0.1915, -0.07213), (0.1805, -0.4209, -0.07213), (0.1509, -0.1781, -0.2193), (0.1509, 0.1673, -0.2422), (0.2011, -0.2183, 0.4416), (0.1745, 0.1245, 0.4418)], [], [(35, 31, 14), (37, 33, 17), (30, 35, 12), (8, 6, 11), (36, 30, 20), (33, 34, 16), (31, 37, 18), (7, 8, 13), (34, 32, 9), (4, 34, 9), (32, 2, 9), (2, 4, 9), (6, 8, 10), (2, 6, 10), (8, 4, 10), (4, 2, 10), (6, 3, 11), (3, 5, 11), (5, 8, 11), (5, 3, 12), (35, 5, 12), (3, 30, 12), (5, 1, 13), (1, 7, 13), (8, 5, 13), (1, 5, 14), (31, 1, 14), (5, 35, 14), (8, 7, 15), (4, 8, 15), (0, 4, 15), (7, 0, 15), (4, 0, 16), (0, 33, 16), (34, 4, 16), (0, 7, 17), (33, 0, 17), (7, 37, 17), (1, 31, 18), (7, 1, 18), (37, 7, 18), (32, 36, 19), (36, 6, 19), (6, 2, 19), (2, 32, 19), (3, 6, 20), (6, 36, 20), (30, 3, 20), (35, 43, 31), (37, 46, 33), (30, 41, 35), (29, 40, 27), (36, 49, 30), (33, 45, 34), (31, 47, 37), (28, 42, 29), (34, 38, 32), (25, 38, 34), (32, 38, 23), (23, 38, 25), (27, 39, 29), (23, 39, 27), (29, 39, 25), (25, 39, 23), (27, 40, 24), (24, 40, 26), (26, 40, 29), (26, 41, 24), (35, 41, 26), (24, 41, 30), (26, 42, 22), (22, 42, 28), (29, 42, 26), (22, 43, 26), (31, 43, 22), (26, 43, 35), (29, 44, 28), (25, 44, 29), (21, 44, 25), (28, 44, 21), (25, 45, 21), (21, 45, 33), (34, 45, 25), (21, 46, 28), (33, 46, 21), (28, 46, 37), (22, 47, 31), (28, 47, 22), (37, 47, 28), (32, 48, 36), (36, 48, 27), (27, 48, 23), (23, 48, 32), (24, 49, 27), (27, 49, 36), (30, 49, 24)])
me_cube_002.polygons.foreach_set('use_smooth', [True] * 96)
_uv = me_cube_002.uv_layers.new(name='UVMap')
_uv.uv.foreach_set('vector', [0.5586, 0.432, 0.6267, 0.5753, 0.5128, 0.5748, 0.6914, 0.7113, 0.7556, 0.8463, 0.6614, 0.8134, 0.3428, 0.385, 0.4189, 0.5675, 0.2861, 0.4754, 0.01654, 0.4014, 0.1837, 0.3334, 0.1546, 0.4232, 0.3008, 0.2862, 0.3428, 0.385, 0.2657, 0.3476, 0.7556, 0.8463, 0.8231, 0.9885, 0.7004, 0.9346, 0.6267, 0.5753, 0.6914, 0.7113, 0.5967, 0.6704, 0.5423, 0.7822, 0.4042, 0.8481, 0.4505, 0.7261, 0.1828, 0.009366, 0.2589, 0.1849, 0.1604, 0.1563, 0.01229, 0.1952, 0.1828, 0.009366, 0.1604, 0.1563, 0.2589, 0.1849, 0.1552, 0.2353, 0.1604, 0.1563, 0.1552, 0.2353, 0.01229, 0.1952, 0.1604, 0.1563, 0.1837, 0.3334, 0.01654, 0.4014, 0.1071, 0.2931, 0.1552, 0.2353, 0.1837, 0.3334, 0.1071, 0.2931, 0.01654, 0.4014, 0.01229, 0.1952, 0.1071, 0.2931, 0.01229, 0.1952, 0.1552, 0.2353, 0.1071, 0.2931, 0.1837, 0.3334, 0.2334, 0.4239, 0.1546, 0.4232, 0.2334, 0.4239, 0.1587, 0.555, 0.1546, 0.4232, 0.1587, 0.555, 0.01654, 0.4014, 0.1546, 0.4232, 0.1587, 0.555, 0.2334, 0.4239, 0.2861, 0.4754, 0.4189, 0.5675, 0.1587, 0.555, 0.2861, 0.4754, 0.2334, 0.4239, 0.3428, 0.385, 0.2861, 0.4754, 0.3927, 0.6391, 0.5151, 0.662, 0.4505, 0.7261, 0.5151, 0.662, 0.5423, 0.7822, 0.4505, 0.7261, 0.4042, 0.8481, 0.3927, 0.6391, 0.4505, 0.7261, 0.5151, 0.662, 0.3927, 0.6391, 0.5128, 0.5748, 0.6267, 0.5753, 0.5151, 0.662, 0.5128, 0.5748, 0.3927, 0.6391, 0.5586, 0.432, 0.5128, 0.5748, 0.4042, 0.8481, 0.5423, 0.7822, 0.5257, 0.8866, 0.5594, 0.9885, 0.4042, 0.8481, 0.5257, 0.8866, 0.6188, 0.8786, 0.5594, 0.9885, 0.5257, 0.8866, 0.5423, 0.7822, 0.6188, 0.8786, 0.5257, 0.8866, 0.5594, 0.9885, 0.6188, 0.8786, 0.7004, 0.9346, 0.6188, 0.8786, 0.7556, 0.8463, 0.7004, 0.9346, 0.8231, 0.9885, 0.5594, 0.9885, 0.7004, 0.9346, 0.6188, 0.8786, 0.5423, 0.7822, 0.6614, 0.8134, 0.7556, 0.8463, 0.6188, 0.8786, 0.6614, 0.8134, 0.5423, 0.7822, 0.6914, 0.7113, 0.6614, 0.8134, 0.5151, 0.662, 0.6267, 0.5753, 0.5967, 0.6704, 0.5423, 0.7822, 0.5151, 0.662, 0.5967, 0.6704, 0.6914, 0.7113, 0.5423, 0.7822, 0.5967, 0.6704, 0.2589, 0.1849, 0.3008, 0.2862, 0.2103, 0.2661, 0.3008, 0.2862, 0.1837, 0.3334, 0.2103, 0.2661, 0.1837, 0.3334, 0.1552, 0.2353, 0.2103, 0.2661, 0.1552, 0.2353, 0.2589, 0.1849, 0.2103, 0.2661, 0.2334, 0.4239, 0.1837, 0.3334, 0.2657, 0.3476, 0.1837, 0.3334, 0.3008, 0.2862, 0.2657, 0.3476, 0.3428, 0.385, 0.2334, 0.4239, 0.2657, 0.3476, 0.5586, 0.432, 0.6982, 0.4866, 0.6267, 0.5753, 0.6914, 0.7113, 0.7894, 0.7525, 0.7556, 0.8463, 0.3428, 0.385, 0.4474, 0.4085, 0.4189, 0.5675, 0.5853, 0.1607, 0.5031, 0.2772, 0.4181, 0.235, 0.3008, 0.2862, 0.3702, 0.3041, 0.3428, 0.385, 0.7556, 0.8463, 0.8588, 0.8593, 0.8231, 0.9885, 0.6267, 0.5753, 0.7194, 0.6121, 0.6914, 0.7113, 0.8405, 0.6404, 0.855, 0.5339, 0.9788, 0.575, 0.1828, 0.009366, 0.3052, 0.09441, 0.2589, 0.1849, 0.4367, 0.01277, 0.3052, 0.09441, 0.1828, 0.009366, 0.2589, 0.1849, 0.3052, 0.09441, 0.3654, 0.1451, 0.3654, 0.1451, 0.3052, 0.09441, 0.4367, 0.01277, 0.4181, 0.235, 0.4421, 0.1505, 0.5853, 0.1607, 0.3654, 0.1451, 0.4421, 0.1505, 0.4181, 0.235, 0.5853, 0.1607, 0.4421, 0.1505, 0.4367, 0.01277, 0.4367, 0.01277, 0.4421, 0.1505, 0.3654, 0.1451, 0.4181, 0.235, 0.5031, 0.2772, 0.4478, 0.3345, 0.4478, 0.3345, 0.5031, 0.2772, 0.5953, 0.3737, 0.5953, 0.3737, 0.5031, 0.2772, 0.5853, 0.1607, 0.5953, 0.3737, 0.4474, 0.4085, 0.4478, 0.3345, 0.4189, 0.5675, 0.4474, 0.4085, 0.5953, 0.3737, 0.4478, 0.3345, 0.4474, 0.4085, 0.3428, 0.385, 0.824, 0.4341, 0.855, 0.5339, 0.7644, 0.5435, 0.7644, 0.5435, 0.855, 0.5339, 0.8405, 0.6404, 0.9788, 0.575, 0.855, 0.5339, 0.824, 0.4341, 0.7644, 0.5435, 0.6982, 0.4866, 0.824, 0.4341, 0.6267, 0.5753, 0.6982, 0.4866, 0.7644, 0.5435, 0.824, 0.4341, 0.6982, 0.4866, 0.5586, 0.432, 0.9788, 0.575, 0.9319, 0.6935, 0.8405, 0.6404, 0.9896, 0.784, 0.9319, 0.6935, 0.9788, 0.575, 0.867, 0.7606, 0.9319, 0.6935, 0.9896, 0.784, 0.8405, 0.6404, 0.9319, 0.6935, 0.867, 0.7606, 0.9896, 0.784, 0.8588, 0.8593, 0.867, 0.7606, 0.867, 0.7606, 0.8588, 0.8593, 0.7556, 0.8463, 0.8231, 0.9885, 0.8588, 0.8593, 0.9896, 0.784, 0.867, 0.7606, 0.7894, 0.7525, 0.8405, 0.6404, 0.7556, 0.8463, 0.7894, 0.7525, 0.867, 0.7606, 0.8405, 0.6404, 0.7894, 0.7525, 0.6914, 0.7113, 0.7644, 0.5435, 0.7194, 0.6121, 0.6267, 0.5753, 0.8405, 0.6404, 0.7194, 0.6121, 0.7644, 0.5435, 0.6914, 0.7113, 0.7194, 0.6121, 0.8405, 0.6404, 0.2589, 0.1849, 0.3323, 0.2042, 0.3008, 0.2862, 0.3008, 0.2862, 0.3323, 0.2042, 0.4181, 0.235, 0.4181, 0.235, 0.3323, 0.2042, 0.3654, 0.1451, 0.3654, 0.1451, 0.3323, 0.2042, 0.2589, 0.1849, 0.4478, 0.3345, 0.3702, 0.3041, 0.4181, 0.235, 0.4181, 0.235, 0.3702, 0.3041, 0.3008, 0.2862, 0.3428, 0.385, 0.3702, 0.3041, 0.4478, 0.3345])
me_cube_002.materials.append(mat_material_001)
me_cube_002.use_remesh_preserve_volume = False
me_cube_002.use_remesh_preserve_attributes = False
me_cube_002.use_mirror_vertex_groups = False
me_cube_002.use_paint_bone_selection = False
me_cube_002.use_paint_mask = True
me_cube_002.update()
me_cube_001 = bpy.data.meshes.new('Cube.001')
me_cube_001.from_pydata([(-1.027, -0.8148, -0.5707), (-1.027, 0.8148, -0.5707), (-1.027, -0.8148, 0.5735), (-1.027, 0.8148, 0.5735), (-1.297, -0.9234, 0.001371), (-1.297, 0.9234, 0.001371), (-1.262, 0.0, 0.7035), (-1.262, 0.0, -0.7008), (-1.715, 0.0, 0.001371), (-0.698, -1.387, 0.3199), (-1.565, -0.5143, 0.3499), (-1.679, 0.5913, 0.3199), (-0.7516, 1.325, 0.3199), (-1.705, 0.6594, -0.3172), (-0.7767, 1.355, -0.3172), (-1.725, -0.6382, -0.3172), (-0.6762, -1.431, -0.3172), (-0.5668, -0.5921, -0.8605), (-0.5668, 0.6014, -0.9453), (-0.9653, -0.5924, 1.082), (-0.6539, 0.4537, 1.119), (1.027, -0.8148, -0.5707), (1.027, 0.8148, -0.5707), (1.027, -0.8148, 0.5735), (1.027, 0.8148, 0.5735), (1.297, -0.9234, 0.001371), (1.297, 0.9234, 0.001371), (1.263, 0.0, 0.7035), (1.263, 0.0, -0.7008), (1.715, 0.0, 0.001371), (0.0004071, 1.008, 0.8023), (0.0004071, 1.141, -0.7996), (0.0004071, -1.008, 0.8023), (0.0004071, -1.141, -0.7996), (0.0004071, -1.487, 0.001371), (0.0004071, 1.487, 0.001371), (0.0004071, 0.0, 1.135), (0.0004071, 0.0, -1.132), (0.6988, -1.387, 0.3199), (1.566, -0.5143, 0.3499), (1.68, 0.5913, 0.3199), (0.7524, 1.325, 0.3199), (1.706, 0.6594, -0.3172), (0.7775, 1.355, -0.3172), (1.726, -0.6382, -0.3172), (0.677, -1.431, -0.3172), (0.5676, -0.5921, -0.8605), (0.5676, 0.6014, -0.9453), (0.753, -0.731, 1.118), (0.6547, 0.4537, 1.119)], [], [(35, 31, 14), (37, 33, 17), (30, 35, 12), (8, 6, 11), (36, 30, 20), (33, 34, 16), (31, 37, 18), (7, 8, 13), (34, 32, 9), (4, 34, 9), (32, 2, 9), (2, 4, 9), (6, 8, 10), (2, 6, 10), (8, 4, 10), (4, 2, 10), (6, 3, 11), (3, 5, 11), (5, 8, 11), (5, 3, 12), (35, 5, 12), (3, 30, 12), (5, 1, 13), (1, 7, 13), (8, 5, 13), (1, 5, 14), (31, 1, 14), (5, 35, 14), (8, 7, 15), (4, 8, 15), (0, 4, 15), (7, 0, 15), (4, 0, 16), (0, 33, 16), (34, 4, 16), (0, 7, 17), (33, 0, 17), (7, 37, 17), (1, 31, 18), (7, 1, 18), (37, 7, 18), (32, 36, 19), (36, 6, 19), (6, 2, 19), (2, 32, 19), (3, 6, 20), (6, 36, 20), (30, 3, 20), (35, 43, 31), (37, 46, 33), (30, 41, 35), (29, 40, 27), (36, 49, 30), (33, 45, 34), (31, 47, 37), (28, 42, 29), (34, 38, 32), (25, 38, 34), (32, 38, 23), (23, 38, 25), (27, 39, 29), (23, 39, 27), (29, 39, 25), (25, 39, 23), (27, 40, 24), (24, 40, 26), (26, 40, 29), (26, 41, 24), (35, 41, 26), (24, 41, 30), (26, 42, 22), (22, 42, 28), (29, 42, 26), (22, 43, 26), (31, 43, 22), (26, 43, 35), (29, 44, 28), (25, 44, 29), (21, 44, 25), (28, 44, 21), (25, 45, 21), (21, 45, 33), (34, 45, 25), (21, 46, 28), (33, 46, 21), (28, 46, 37), (22, 47, 31), (28, 47, 22), (37, 47, 28), (32, 48, 36), (36, 48, 27), (27, 48, 23), (23, 48, 32), (24, 49, 27), (27, 49, 36), (30, 49, 24)])
me_cube_001.polygons.foreach_set('use_smooth', [True] * 96)
me_cube_001.use_remesh_preserve_volume = False
me_cube_001.use_remesh_preserve_attributes = False
me_cube_001.use_mirror_vertex_groups = False
me_cube_001.update()

# ---- objects
ob_cube_002 = bpy.data.objects.new('Cube.002', me_cube_003)
ob_cube_001 = bpy.data.objects.new('Cube.001', me_cube_002)
ob_cube = bpy.data.objects.new('Cube', me_cube_001)

# ---- transforms, parenting, visibility, modifiers, constraints
ob_cube_002.location = (0.2041, -1.2, -0.7015)
ob_cube_002.lineart.crease_threshold = 0.0
ob_cube_001.location = (0.0, 0.0, 0.0)
ob_cube_001.lineart.crease_threshold = 0.0
ob_cube.location = (0.0, 0.0, 0.0)
ob_cube.hide_viewport = True
ob_cube.lineart.crease_threshold = 0.0

# ---- collection membership
col_collection_1.objects.link(ob_cube_002)
col_collection_1.objects.link(ob_cube_001)
col_collection_1.objects.link(ob_cube)

# ---- scene / render settings (as saved in the file)
scene.frame_start = 1; scene.frame_end = 250; scene.frame_set(1)
scene.render.engine = 'BLENDER_EEVEE_NEXT'
scene.render.resolution_percentage = 50
scene.render.dither_intensity = 0.0
scene.cycles.use_denoising = False
scene.cycles.samples = 10
scene.cycles.sampling_pattern = 'TABULATED_SOBOL'
scene.cycles.light_sampling_threshold = 0.0
scene.cycles.use_adaptive_sampling = False
scene.cycles.use_light_tree = False
scene.cycles.blur_glossy = 0.0
scene.cycles.pixel_filter_type = 'GAUSSIAN'
scene.cycles.sample_clamp_indirect = 0.0
scene.view_settings.view_transform = 'Standard'
bpy.context.view_layer.update()

# ---- added for rendering (the .blend has no active camera and no usable light): camera, sun
cam_auto = bpy.data.cameras.new('AutoCamera')
cam_auto.lens = 50.0
cam_auto.sensor_width = 36.0
cam_auto.clip_end = 1000.0
ob_auto_camera = bpy.data.objects.new('AutoCamera', cam_auto)
scene.collection.objects.link(ob_auto_camera)
ob_auto_camera.location = (4.70817, -5.64931, 3.76758)
ob_auto_camera.rotation_euler = (1.09748, -7.21219e-08, 0.694738)
scene.camera = ob_auto_camera
light_auto_sun = bpy.data.lights.new('AutoSun', 'SUN')
light_auto_sun.energy = 3.0
light_auto_sun.angle = 0.0523599
ob_auto_sun = bpy.data.objects.new('AutoSun', light_auto_sun)
scene.collection.objects.link(ob_auto_sun)
ob_auto_sun.rotation_euler = (0.872665, 0.174533, 0.523599)
bpy.context.view_layer.update()
